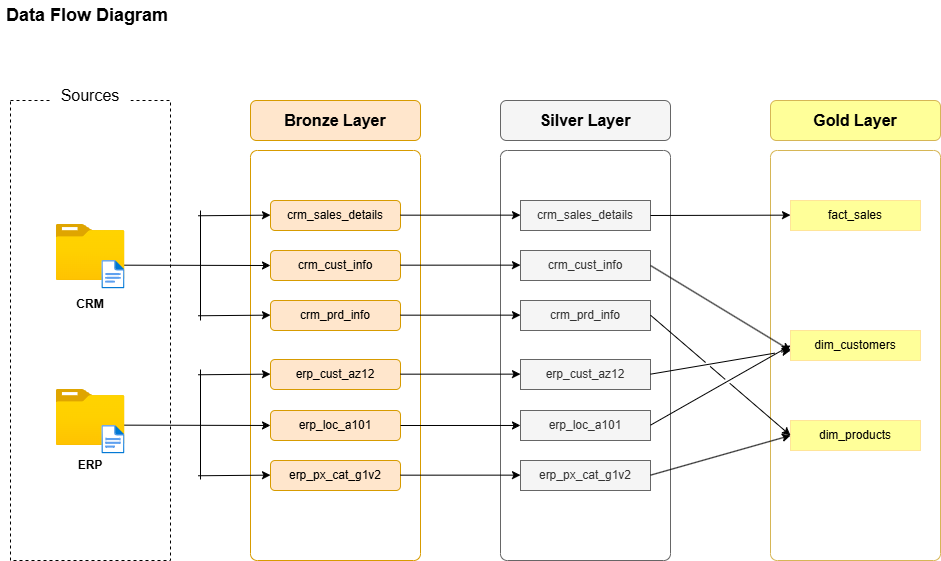

The diagram above was exported from draw.io. Its source (the exported page's mxGraphModel, read from the mxfile embedded in the PNG):
<mxGraphModel dx="1648" dy="900" grid="1" gridSize="10" guides="1" tooltips="1" connect="1" arrows="1" fold="1" page="1" pageScale="1" pageWidth="1169" pageHeight="827" math="0" shadow="0">
  <root>
    <mxCell id="0" />
    <mxCell id="1" parent="0" />
    <mxCell id="rZFMNAKhzuR98ad_Tr1y-1" value="" style="rounded=0;whiteSpace=wrap;html=1;dashed=1;fillColor=none;fillStyle=hatch;" parent="1" vertex="1">
      <mxGeometry x="50" y="130" width="160" height="460" as="geometry" />
    </mxCell>
    <mxCell id="rZFMNAKhzuR98ad_Tr1y-2" value="&lt;font style=&quot;font-size: 16px;&quot;&gt;Sources&lt;/font&gt;" style="text;strokeColor=none;fillColor=default;align=center;verticalAlign=middle;spacingLeft=4;spacingRight=4;overflow=hidden;points=[[0,0.5],[1,0.5]];portConstraint=eastwest;rotatable=0;whiteSpace=wrap;html=1;gradientColor=none;" parent="1" vertex="1">
      <mxGeometry x="90" y="110" width="80" height="30" as="geometry" />
    </mxCell>
    <mxCell id="rZFMNAKhzuR98ad_Tr1y-4" value="" style="rounded=1;whiteSpace=wrap;html=1;fillColor=#ffe6cc;strokeColor=#d79b00;" parent="1" vertex="1">
      <mxGeometry x="290" y="130" width="170" height="40" as="geometry" />
    </mxCell>
    <mxCell id="rZFMNAKhzuR98ad_Tr1y-5" value="" style="rounded=1;whiteSpace=wrap;html=1;arcSize=4;fillColor=default;strokeColor=#d79b00;fillStyle=hatch;" parent="1" vertex="1">
      <mxGeometry x="290" y="180" width="170" height="410" as="geometry" />
    </mxCell>
    <mxCell id="rZFMNAKhzuR98ad_Tr1y-6" value="&lt;font style=&quot;font-size: 16px;&quot;&gt;&lt;b&gt;Bronze Layer&lt;/b&gt;&lt;/font&gt;" style="text;html=1;align=center;verticalAlign=middle;whiteSpace=wrap;rounded=0;" parent="1" vertex="1">
      <mxGeometry x="310" y="135" width="130" height="30" as="geometry" />
    </mxCell>
    <mxCell id="rZFMNAKhzuR98ad_Tr1y-7" value="" style="rounded=1;whiteSpace=wrap;html=1;fillColor=#ffe6cc;strokeColor=#d79b00;" parent="1" vertex="1">
      <mxGeometry x="310" y="230" width="130" height="30" as="geometry" />
    </mxCell>
    <mxCell id="rZFMNAKhzuR98ad_Tr1y-8" value="crm_sales_details" style="text;html=1;align=center;verticalAlign=middle;whiteSpace=wrap;rounded=0;" parent="1" vertex="1">
      <mxGeometry x="310" y="230" width="130" height="30" as="geometry" />
    </mxCell>
    <mxCell id="rZFMNAKhzuR98ad_Tr1y-9" value="crm_sales_details" style="text;html=1;align=center;verticalAlign=middle;whiteSpace=wrap;rounded=0;" parent="1" vertex="1">
      <mxGeometry x="310" y="290" width="130" height="30" as="geometry" />
    </mxCell>
    <mxCell id="rZFMNAKhzuR98ad_Tr1y-10" value="" style="rounded=1;whiteSpace=wrap;html=1;fillColor=#ffe6cc;strokeColor=#d79b00;" parent="1" vertex="1">
      <mxGeometry x="310" y="280" width="130" height="30" as="geometry" />
    </mxCell>
    <mxCell id="rZFMNAKhzuR98ad_Tr1y-11" value="crm_sales_details" style="text;html=1;align=center;verticalAlign=middle;whiteSpace=wrap;rounded=0;" parent="1" vertex="1">
      <mxGeometry x="310" y="340" width="130" height="30" as="geometry" />
    </mxCell>
    <mxCell id="rZFMNAKhzuR98ad_Tr1y-12" value="" style="rounded=1;whiteSpace=wrap;html=1;fillColor=#ffe6cc;strokeColor=#d79b00;" parent="1" vertex="1">
      <mxGeometry x="310" y="330" width="130" height="30" as="geometry" />
    </mxCell>
    <mxCell id="rZFMNAKhzuR98ad_Tr1y-13" value="crm_sales_details" style="text;html=1;align=center;verticalAlign=middle;whiteSpace=wrap;rounded=0;" parent="1" vertex="1">
      <mxGeometry x="310" y="399" width="130" height="30" as="geometry" />
    </mxCell>
    <mxCell id="rZFMNAKhzuR98ad_Tr1y-14" value="" style="rounded=1;whiteSpace=wrap;html=1;fillColor=#ffe6cc;strokeColor=#d79b00;" parent="1" vertex="1">
      <mxGeometry x="310" y="389" width="130" height="30" as="geometry" />
    </mxCell>
    <mxCell id="rZFMNAKhzuR98ad_Tr1y-15" value="crm_sales_details" style="text;html=1;align=center;verticalAlign=middle;whiteSpace=wrap;rounded=0;" parent="1" vertex="1">
      <mxGeometry x="310" y="450" width="130" height="30" as="geometry" />
    </mxCell>
    <mxCell id="rZFMNAKhzuR98ad_Tr1y-16" value="" style="rounded=1;whiteSpace=wrap;html=1;fillColor=#ffe6cc;strokeColor=#d79b00;" parent="1" vertex="1">
      <mxGeometry x="310" y="440" width="130" height="30" as="geometry" />
    </mxCell>
    <mxCell id="rZFMNAKhzuR98ad_Tr1y-17" value="crm_sales_details" style="text;html=1;align=center;verticalAlign=middle;whiteSpace=wrap;rounded=0;" parent="1" vertex="1">
      <mxGeometry x="310" y="500" width="130" height="30" as="geometry" />
    </mxCell>
    <mxCell id="rZFMNAKhzuR98ad_Tr1y-18" value="" style="rounded=1;whiteSpace=wrap;html=1;fillColor=#ffe6cc;strokeColor=#d79b00;" parent="1" vertex="1">
      <mxGeometry x="310" y="490" width="130" height="30" as="geometry" />
    </mxCell>
    <mxCell id="rZFMNAKhzuR98ad_Tr1y-19" value="crm_cust_info" style="text;html=1;align=center;verticalAlign=middle;whiteSpace=wrap;rounded=0;" parent="1" vertex="1">
      <mxGeometry x="310" y="280" width="130" height="30" as="geometry" />
    </mxCell>
    <mxCell id="rZFMNAKhzuR98ad_Tr1y-20" value="crm_prd_info" style="text;html=1;align=center;verticalAlign=middle;whiteSpace=wrap;rounded=0;" parent="1" vertex="1">
      <mxGeometry x="310" y="330" width="130" height="30" as="geometry" />
    </mxCell>
    <mxCell id="rZFMNAKhzuR98ad_Tr1y-21" value="erp_cust_az12" style="text;html=1;align=center;verticalAlign=middle;whiteSpace=wrap;rounded=0;" parent="1" vertex="1">
      <mxGeometry x="310" y="389" width="130" height="30" as="geometry" />
    </mxCell>
    <mxCell id="rZFMNAKhzuR98ad_Tr1y-22" value="erp_loc_a101" style="text;html=1;align=center;verticalAlign=middle;whiteSpace=wrap;rounded=0;" parent="1" vertex="1">
      <mxGeometry x="310" y="440" width="130" height="30" as="geometry" />
    </mxCell>
    <mxCell id="rZFMNAKhzuR98ad_Tr1y-23" value="erp_px_cat_g1v2" style="text;html=1;align=center;verticalAlign=middle;whiteSpace=wrap;rounded=0;" parent="1" vertex="1">
      <mxGeometry x="310" y="490" width="130" height="30" as="geometry" />
    </mxCell>
    <mxCell id="rZFMNAKhzuR98ad_Tr1y-24" value="" style="rounded=1;whiteSpace=wrap;html=1;fillColor=#f5f5f5;strokeColor=#666666;fontColor=#333333;" parent="1" vertex="1">
      <mxGeometry x="540" y="130" width="170" height="40" as="geometry" />
    </mxCell>
    <mxCell id="rZFMNAKhzuR98ad_Tr1y-25" value="" style="rounded=1;whiteSpace=wrap;html=1;arcSize=4;fillColor=default;strokeColor=#666666;fontColor=#333333;fillStyle=hatch;" parent="1" vertex="1">
      <mxGeometry x="540" y="180" width="170" height="410" as="geometry" />
    </mxCell>
    <mxCell id="rZFMNAKhzuR98ad_Tr1y-26" value="&lt;font style=&quot;font-size: 16px;&quot;&gt;&lt;b&gt;Silver Layer&lt;/b&gt;&lt;/font&gt;" style="text;html=1;align=center;verticalAlign=middle;whiteSpace=wrap;rounded=0;" parent="1" vertex="1">
      <mxGeometry x="560" y="135" width="130" height="30" as="geometry" />
    </mxCell>
    <mxCell id="rZFMNAKhzuR98ad_Tr1y-27" value="" style="rounded=1;whiteSpace=wrap;html=1;fillColor=#ffe6cc;strokeColor=#d79b00;" parent="1" vertex="1">
      <mxGeometry x="560" y="230" width="130" height="30" as="geometry" />
    </mxCell>
    <mxCell id="rZFMNAKhzuR98ad_Tr1y-28" value="crm_sales_details" style="text;html=1;align=center;verticalAlign=middle;whiteSpace=wrap;rounded=0;fillColor=#f5f5f5;fontColor=#333333;strokeColor=#666666;" parent="1" vertex="1">
      <mxGeometry x="560" y="230" width="130" height="30" as="geometry" />
    </mxCell>
    <mxCell id="rZFMNAKhzuR98ad_Tr1y-29" value="crm_sales_details" style="text;html=1;align=center;verticalAlign=middle;whiteSpace=wrap;rounded=0;" parent="1" vertex="1">
      <mxGeometry x="560" y="290" width="130" height="30" as="geometry" />
    </mxCell>
    <mxCell id="rZFMNAKhzuR98ad_Tr1y-30" value="" style="rounded=1;whiteSpace=wrap;html=1;fillColor=#ffe6cc;strokeColor=#d79b00;" parent="1" vertex="1">
      <mxGeometry x="560" y="280" width="130" height="30" as="geometry" />
    </mxCell>
    <mxCell id="rZFMNAKhzuR98ad_Tr1y-31" value="crm_sales_details" style="text;html=1;align=center;verticalAlign=middle;whiteSpace=wrap;rounded=0;" parent="1" vertex="1">
      <mxGeometry x="560" y="340" width="130" height="30" as="geometry" />
    </mxCell>
    <mxCell id="rZFMNAKhzuR98ad_Tr1y-32" value="" style="rounded=1;whiteSpace=wrap;html=1;fillColor=#ffe6cc;strokeColor=#d79b00;" parent="1" vertex="1">
      <mxGeometry x="560" y="330" width="130" height="30" as="geometry" />
    </mxCell>
    <mxCell id="rZFMNAKhzuR98ad_Tr1y-33" value="crm_sales_details" style="text;html=1;align=center;verticalAlign=middle;whiteSpace=wrap;rounded=0;" parent="1" vertex="1">
      <mxGeometry x="560" y="399" width="130" height="30" as="geometry" />
    </mxCell>
    <mxCell id="rZFMNAKhzuR98ad_Tr1y-34" value="" style="rounded=1;whiteSpace=wrap;html=1;fillColor=#ffe6cc;strokeColor=#d79b00;" parent="1" vertex="1">
      <mxGeometry x="560" y="389" width="130" height="30" as="geometry" />
    </mxCell>
    <mxCell id="rZFMNAKhzuR98ad_Tr1y-35" value="crm_sales_details" style="text;html=1;align=center;verticalAlign=middle;whiteSpace=wrap;rounded=0;" parent="1" vertex="1">
      <mxGeometry x="560" y="450" width="130" height="30" as="geometry" />
    </mxCell>
    <mxCell id="rZFMNAKhzuR98ad_Tr1y-36" value="" style="rounded=1;whiteSpace=wrap;html=1;fillColor=#ffe6cc;strokeColor=#d79b00;" parent="1" vertex="1">
      <mxGeometry x="560" y="440" width="130" height="30" as="geometry" />
    </mxCell>
    <mxCell id="rZFMNAKhzuR98ad_Tr1y-37" value="crm_sales_details" style="text;html=1;align=center;verticalAlign=middle;whiteSpace=wrap;rounded=0;" parent="1" vertex="1">
      <mxGeometry x="560" y="500" width="130" height="30" as="geometry" />
    </mxCell>
    <mxCell id="rZFMNAKhzuR98ad_Tr1y-38" value="" style="rounded=1;whiteSpace=wrap;html=1;fillColor=#ffe6cc;strokeColor=#d79b00;" parent="1" vertex="1">
      <mxGeometry x="560" y="490" width="130" height="30" as="geometry" />
    </mxCell>
    <mxCell id="rZFMNAKhzuR98ad_Tr1y-39" value="crm_cust_info" style="text;html=1;align=center;verticalAlign=middle;whiteSpace=wrap;rounded=0;fillColor=#f5f5f5;fontColor=#333333;strokeColor=#666666;" parent="1" vertex="1">
      <mxGeometry x="560" y="280" width="130" height="30" as="geometry" />
    </mxCell>
    <mxCell id="rZFMNAKhzuR98ad_Tr1y-40" value="crm_prd_info" style="text;html=1;align=center;verticalAlign=middle;whiteSpace=wrap;rounded=0;fillColor=#f5f5f5;fontColor=#333333;strokeColor=#666666;" parent="1" vertex="1">
      <mxGeometry x="560" y="330" width="130" height="30" as="geometry" />
    </mxCell>
    <mxCell id="rZFMNAKhzuR98ad_Tr1y-41" value="erp_cust_az12" style="text;html=1;align=center;verticalAlign=middle;whiteSpace=wrap;rounded=0;fillColor=#f5f5f5;fontColor=#333333;strokeColor=#666666;" parent="1" vertex="1">
      <mxGeometry x="560" y="389" width="130" height="30" as="geometry" />
    </mxCell>
    <mxCell id="rZFMNAKhzuR98ad_Tr1y-42" value="erp_loc_a101" style="text;html=1;align=center;verticalAlign=middle;whiteSpace=wrap;rounded=0;fillColor=#f5f5f5;fontColor=#333333;strokeColor=#666666;" parent="1" vertex="1">
      <mxGeometry x="560" y="440" width="130" height="30" as="geometry" />
    </mxCell>
    <mxCell id="rZFMNAKhzuR98ad_Tr1y-43" value="erp_px_cat_g1v2" style="text;html=1;align=center;verticalAlign=middle;whiteSpace=wrap;rounded=0;fillColor=#f5f5f5;fontColor=#333333;strokeColor=#666666;" parent="1" vertex="1">
      <mxGeometry x="560" y="490" width="130" height="30" as="geometry" />
    </mxCell>
    <mxCell id="rZFMNAKhzuR98ad_Tr1y-44" value="" style="rounded=1;whiteSpace=wrap;html=1;fillColor=#FFFF99;strokeColor=#d6b656;" parent="1" vertex="1">
      <mxGeometry x="810" y="130" width="170" height="40" as="geometry" />
    </mxCell>
    <mxCell id="rZFMNAKhzuR98ad_Tr1y-45" value="" style="rounded=1;whiteSpace=wrap;html=1;arcSize=4;fillColor=#FFFF99;strokeColor=#d6b656;fillStyle=hatch;" parent="1" vertex="1">
      <mxGeometry x="810" y="180" width="170" height="410" as="geometry" />
    </mxCell>
    <mxCell id="rZFMNAKhzuR98ad_Tr1y-46" value="&lt;font style=&quot;font-size: 16px;&quot;&gt;&lt;b&gt;Gold Layer&lt;/b&gt;&lt;/font&gt;" style="text;html=1;align=center;verticalAlign=middle;whiteSpace=wrap;rounded=0;" parent="1" vertex="1">
      <mxGeometry x="830" y="135" width="130" height="30" as="geometry" />
    </mxCell>
    <mxCell id="rZFMNAKhzuR98ad_Tr1y-48" value="fact_sales" style="text;html=1;align=center;verticalAlign=middle;whiteSpace=wrap;rounded=0;fillColor=#FFFF99;strokeColor=#FFE599;" parent="1" vertex="1">
      <mxGeometry x="830" y="230" width="130" height="30" as="geometry" />
    </mxCell>
    <mxCell id="rZFMNAKhzuR98ad_Tr1y-63" value="dim_products" style="text;html=1;align=center;verticalAlign=middle;whiteSpace=wrap;rounded=0;fillColor=#FFFF99;strokeColor=#FFE599;" parent="1" vertex="1">
      <mxGeometry x="830" y="450" width="130" height="30" as="geometry" />
    </mxCell>
    <mxCell id="rZFMNAKhzuR98ad_Tr1y-61" value="dim_customers" style="text;html=1;align=center;verticalAlign=middle;whiteSpace=wrap;rounded=0;fillColor=#FFFF99;strokeColor=#FFE599;" parent="1" vertex="1">
      <mxGeometry x="830" y="360" width="130" height="30" as="geometry" />
    </mxCell>
    <mxCell id="rZFMNAKhzuR98ad_Tr1y-64" value="" style="endArrow=classic;html=1;rounded=0;entryX=0;entryY=0.5;entryDx=0;entryDy=0;" parent="1" target="rZFMNAKhzuR98ad_Tr1y-19" edge="1">
      <mxGeometry width="50" height="50" relative="1" as="geometry">
        <mxPoint x="160" y="294.67" as="sourcePoint" />
        <mxPoint x="240.02999999999975" y="294.64000000000004" as="targetPoint" />
      </mxGeometry>
    </mxCell>
    <mxCell id="rZFMNAKhzuR98ad_Tr1y-65" value="" style="endArrow=classic;html=1;rounded=0;entryX=0;entryY=0.5;entryDx=0;entryDy=0;" parent="1" edge="1">
      <mxGeometry width="50" height="50" relative="1" as="geometry">
        <mxPoint x="160" y="454.64" as="sourcePoint" />
        <mxPoint x="310" y="454.97" as="targetPoint" />
      </mxGeometry>
    </mxCell>
    <mxCell id="rZFMNAKhzuR98ad_Tr1y-66" value="" style="endArrow=classic;html=1;rounded=0;entryX=0;entryY=0.5;entryDx=0;entryDy=0;exitX=1;exitY=0.5;exitDx=0;exitDy=0;" parent="1" source="rZFMNAKhzuR98ad_Tr1y-22" edge="1">
      <mxGeometry width="50" height="50" relative="1" as="geometry">
        <mxPoint x="410" y="454.64" as="sourcePoint" />
        <mxPoint x="560" y="454.97" as="targetPoint" />
      </mxGeometry>
    </mxCell>
    <mxCell id="rZFMNAKhzuR98ad_Tr1y-67" value="" style="endArrow=classic;html=1;rounded=0;entryX=0;entryY=0.5;entryDx=0;entryDy=0;exitX=1;exitY=0.5;exitDx=0;exitDy=0;" parent="1" edge="1">
      <mxGeometry width="50" height="50" relative="1" as="geometry">
        <mxPoint x="440" y="504.67" as="sourcePoint" />
        <mxPoint x="560" y="504.64000000000004" as="targetPoint" />
      </mxGeometry>
    </mxCell>
    <mxCell id="rZFMNAKhzuR98ad_Tr1y-68" value="" style="endArrow=classic;html=1;rounded=0;entryX=0;entryY=0.5;entryDx=0;entryDy=0;exitX=1;exitY=0.5;exitDx=0;exitDy=0;" parent="1" edge="1">
      <mxGeometry width="50" height="50" relative="1" as="geometry">
        <mxPoint x="440" y="403.67" as="sourcePoint" />
        <mxPoint x="560" y="403.64000000000004" as="targetPoint" />
      </mxGeometry>
    </mxCell>
    <mxCell id="rZFMNAKhzuR98ad_Tr1y-69" value="" style="endArrow=classic;html=1;rounded=0;entryX=0;entryY=0.5;entryDx=0;entryDy=0;exitX=1;exitY=0.5;exitDx=0;exitDy=0;" parent="1" edge="1">
      <mxGeometry width="50" height="50" relative="1" as="geometry">
        <mxPoint x="440" y="344.67" as="sourcePoint" />
        <mxPoint x="560" y="344.64000000000004" as="targetPoint" />
      </mxGeometry>
    </mxCell>
    <mxCell id="rZFMNAKhzuR98ad_Tr1y-70" value="" style="endArrow=classic;html=1;rounded=0;entryX=0;entryY=0.5;entryDx=0;entryDy=0;exitX=1;exitY=0.5;exitDx=0;exitDy=0;" parent="1" edge="1">
      <mxGeometry width="50" height="50" relative="1" as="geometry">
        <mxPoint x="440" y="294.67" as="sourcePoint" />
        <mxPoint x="560" y="294.64000000000004" as="targetPoint" />
      </mxGeometry>
    </mxCell>
    <mxCell id="rZFMNAKhzuR98ad_Tr1y-71" value="" style="endArrow=classic;html=1;rounded=0;entryX=0;entryY=0.5;entryDx=0;entryDy=0;exitX=1;exitY=0.5;exitDx=0;exitDy=0;" parent="1" edge="1">
      <mxGeometry width="50" height="50" relative="1" as="geometry">
        <mxPoint x="440" y="244.67000000000002" as="sourcePoint" />
        <mxPoint x="560" y="244.64000000000004" as="targetPoint" />
      </mxGeometry>
    </mxCell>
    <mxCell id="rZFMNAKhzuR98ad_Tr1y-72" value="" style="endArrow=classic;html=1;rounded=0;entryX=0;entryY=0.5;entryDx=0;entryDy=0;exitX=1;exitY=0.5;exitDx=0;exitDy=0;" parent="1" source="rZFMNAKhzuR98ad_Tr1y-28" edge="1">
      <mxGeometry width="50" height="50" relative="1" as="geometry">
        <mxPoint x="710" y="244.67000000000002" as="sourcePoint" />
        <mxPoint x="830" y="244.64000000000004" as="targetPoint" />
      </mxGeometry>
    </mxCell>
    <mxCell id="rZFMNAKhzuR98ad_Tr1y-73" value="" style="endArrow=classic;html=1;rounded=0;exitX=1;exitY=0.5;exitDx=0;exitDy=0;jumpStyle=gap;" parent="1" edge="1">
      <mxGeometry width="50" height="50" relative="1" as="geometry">
        <mxPoint x="690" y="295" as="sourcePoint" />
        <mxPoint x="830" y="380" as="targetPoint" />
      </mxGeometry>
    </mxCell>
    <mxCell id="rZFMNAKhzuR98ad_Tr1y-74" value="" style="endArrow=none;html=1;rounded=0;" parent="1" edge="1">
      <mxGeometry width="50" height="50" relative="1" as="geometry">
        <mxPoint x="240" y="350" as="sourcePoint" />
        <mxPoint x="240" y="240" as="targetPoint" />
      </mxGeometry>
    </mxCell>
    <mxCell id="rZFMNAKhzuR98ad_Tr1y-75" value="" style="endArrow=classic;html=1;rounded=0;entryX=0.014;entryY=0.218;entryDx=0;entryDy=0;entryPerimeter=0;" parent="1" edge="1">
      <mxGeometry width="50" height="50" relative="1" as="geometry">
        <mxPoint x="237.62" y="245.26" as="sourcePoint" />
        <mxPoint x="309.9999999999999" y="244.64" as="targetPoint" />
      </mxGeometry>
    </mxCell>
    <mxCell id="rZFMNAKhzuR98ad_Tr1y-76" value="" style="endArrow=classic;html=1;rounded=0;entryX=0.014;entryY=0.218;entryDx=0;entryDy=0;entryPerimeter=0;" parent="1" edge="1">
      <mxGeometry width="50" height="50" relative="1" as="geometry">
        <mxPoint x="237.62" y="345.26" as="sourcePoint" />
        <mxPoint x="309.9999999999999" y="344.64" as="targetPoint" />
      </mxGeometry>
    </mxCell>
    <mxCell id="rZFMNAKhzuR98ad_Tr1y-77" value="" style="endArrow=classic;html=1;rounded=0;entryX=0.014;entryY=0.218;entryDx=0;entryDy=0;entryPerimeter=0;" parent="1" edge="1">
      <mxGeometry width="50" height="50" relative="1" as="geometry">
        <mxPoint x="237.62" y="404.26" as="sourcePoint" />
        <mxPoint x="309.9999999999999" y="403.64" as="targetPoint" />
      </mxGeometry>
    </mxCell>
    <mxCell id="rZFMNAKhzuR98ad_Tr1y-78" value="" style="endArrow=classic;html=1;rounded=0;entryX=0.014;entryY=0.218;entryDx=0;entryDy=0;entryPerimeter=0;" parent="1" edge="1">
      <mxGeometry width="50" height="50" relative="1" as="geometry">
        <mxPoint x="237.62" y="505.26" as="sourcePoint" />
        <mxPoint x="309.9999999999999" y="504.64" as="targetPoint" />
      </mxGeometry>
    </mxCell>
    <mxCell id="rZFMNAKhzuR98ad_Tr1y-79" value="" style="endArrow=none;html=1;rounded=0;" parent="1" edge="1">
      <mxGeometry width="50" height="50" relative="1" as="geometry">
        <mxPoint x="240" y="509" as="sourcePoint" />
        <mxPoint x="240" y="399" as="targetPoint" />
      </mxGeometry>
    </mxCell>
    <mxCell id="rZFMNAKhzuR98ad_Tr1y-80" value="" style="endArrow=classic;html=1;rounded=0;entryX=0;entryY=0.5;entryDx=0;entryDy=0;exitX=1;exitY=0.5;exitDx=0;exitDy=0;jumpStyle=gap;" parent="1" target="rZFMNAKhzuR98ad_Tr1y-63" edge="1">
      <mxGeometry width="50" height="50" relative="1" as="geometry">
        <mxPoint x="690" y="504.67" as="sourcePoint" />
        <mxPoint x="810" y="504.64000000000004" as="targetPoint" />
      </mxGeometry>
    </mxCell>
    <mxCell id="rZFMNAKhzuR98ad_Tr1y-82" value="" style="endArrow=classic;html=1;rounded=0;entryX=0;entryY=0.5;entryDx=0;entryDy=0;exitX=1;exitY=0.5;exitDx=0;exitDy=0;jumpStyle=gap;" parent="1" edge="1">
      <mxGeometry width="50" height="50" relative="1" as="geometry">
        <mxPoint x="690" y="454.67" as="sourcePoint" />
        <mxPoint x="830" y="374.9999999999999" as="targetPoint" />
      </mxGeometry>
    </mxCell>
    <mxCell id="rZFMNAKhzuR98ad_Tr1y-83" value="" style="endArrow=classic;html=1;rounded=0;exitX=1;exitY=0.5;exitDx=0;exitDy=0;jumpStyle=gap;" parent="1" edge="1">
      <mxGeometry width="50" height="50" relative="1" as="geometry">
        <mxPoint x="690" y="403.67" as="sourcePoint" />
        <mxPoint x="830" y="380" as="targetPoint" />
      </mxGeometry>
    </mxCell>
    <mxCell id="rZFMNAKhzuR98ad_Tr1y-84" value="" style="endArrow=classic;html=1;rounded=0;entryX=0;entryY=0.5;entryDx=0;entryDy=0;exitX=1;exitY=0.5;exitDx=0;exitDy=0;jumpStyle=gap;" parent="1" edge="1">
      <mxGeometry width="50" height="50" relative="1" as="geometry">
        <mxPoint x="690" y="344.67" as="sourcePoint" />
        <mxPoint x="830" y="465" as="targetPoint" />
      </mxGeometry>
    </mxCell>
    <mxCell id="rZFMNAKhzuR98ad_Tr1y-85" value="" style="image;aspect=fixed;html=1;points=[];align=center;fontSize=12;image=img/lib/azure2/general/Folder_Blank.svg;" parent="1" vertex="1">
      <mxGeometry x="95.5" y="254" width="69" height="56.00000000000001" as="geometry" />
    </mxCell>
    <mxCell id="rZFMNAKhzuR98ad_Tr1y-87" value="" style="image;aspect=fixed;html=1;points=[];align=center;fontSize=12;image=img/lib/azure2/general/File.svg;" parent="1" vertex="1">
      <mxGeometry x="141.37" y="290" width="23.13" height="28.5" as="geometry" />
    </mxCell>
    <mxCell id="rZFMNAKhzuR98ad_Tr1y-89" value="" style="image;aspect=fixed;html=1;points=[];align=center;fontSize=12;image=img/lib/azure2/general/Folder_Blank.svg;" parent="1" vertex="1">
      <mxGeometry x="95.5" y="419" width="69" height="56.00000000000001" as="geometry" />
    </mxCell>
    <mxCell id="rZFMNAKhzuR98ad_Tr1y-88" value="" style="image;aspect=fixed;html=1;points=[];align=center;fontSize=12;image=img/lib/azure2/general/File.svg;" parent="1" vertex="1">
      <mxGeometry x="141.37" y="455" width="23.13" height="28.5" as="geometry" />
    </mxCell>
    <mxCell id="rZFMNAKhzuR98ad_Tr1y-90" value="&lt;b&gt;CRM&lt;/b&gt;" style="text;html=1;align=center;verticalAlign=middle;whiteSpace=wrap;rounded=0;" parent="1" vertex="1">
      <mxGeometry x="100" y="318.5" width="60" height="30" as="geometry" />
    </mxCell>
    <mxCell id="rZFMNAKhzuR98ad_Tr1y-91" value="&lt;b&gt;ERP&lt;/b&gt;" style="text;html=1;align=center;verticalAlign=middle;whiteSpace=wrap;rounded=0;" parent="1" vertex="1">
      <mxGeometry x="100" y="480" width="60" height="30" as="geometry" />
    </mxCell>
    <mxCell id="dNuYq4mGLcDxCFE7ALZS-1" value="&lt;font style=&quot;font-size: 18px;&quot;&gt;&lt;b&gt;Data Flow Diagram&lt;/b&gt;&lt;/font&gt;" style="text;strokeColor=none;fillColor=none;align=left;verticalAlign=middle;spacingLeft=4;spacingRight=4;overflow=hidden;points=[[0,0.5],[1,0.5]];portConstraint=eastwest;rotatable=0;whiteSpace=wrap;html=1;" parent="1" vertex="1">
      <mxGeometry x="40" y="30" width="210" height="30" as="geometry" />
    </mxCell>
  </root>
</mxGraphModel>